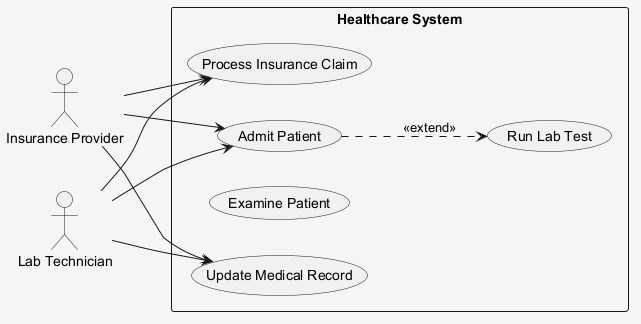

The diagram above was rendered by PlantUML. Its source (embedded in the PNG):
@startuml
skinparam shadowing false
skinparam backgroundColor #F5F5F5
left to right direction
actor "Insurance Provider" as InsuranceProvider
actor "Lab Technician" as LabTechnician
rectangle "Healthcare System" {
  usecase "Process Insurance Claim" as UC_ProcessInsuranceClaim
  usecase "Admit Patient" as UC_AdmitPatient
  usecase "Examine Patient" as UC_ExaminePatient
  usecase "Run Lab Test" as UC_RunLabTest
  usecase "Update Medical Record" as UC_UpdateMedicalRecord
}
InsuranceProvider --> UC_AdmitPatient
InsuranceProvider --> UC_ProcessInsuranceClaim
InsuranceProvider --> UC_UpdateMedicalRecord
LabTechnician --> UC_ProcessInsuranceClaim
LabTechnician --> UC_AdmitPatient
LabTechnician --> UC_UpdateMedicalRecord
UC_AdmitPatient ..> UC_RunLabTest : <<extend>>
@enduml